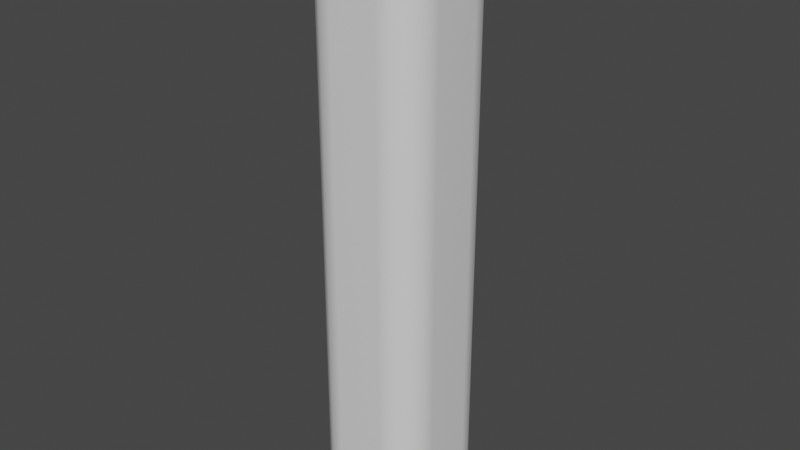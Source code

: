 # Source: 1x1x5_Solid.blend  (saved by Blender 2.91.10; exported with 4.5.12 LTS)
import bpy
from mathutils import Matrix  # noqa: F401  (used for matrix-valued properties, if any)

bpy.ops.wm.read_factory_settings(use_empty=True)
scene = bpy.context.scene
scene.name = 'Scene'

# ---- collections
col_collection = bpy.data.collections.new('Collection'); scene.collection.children.link(col_collection)

# ---- materials (node trees are filled in below, after node groups)
mat_material_001 = bpy.data.materials.new('Material.001')
mat_material_001.alpha_threshold = 0.0
mat_material_001.use_transparent_shadow = False
mat_material_001.line_color = (0.0, 0.0, 0.0, 1.0)

# ---- material node trees
mat_material_001.use_nodes = True; mat_material_001.node_tree.nodes.clear()
_N = mat_material_001.node_tree.nodes; _L = mat_material_001.node_tree.links
n0 = _N.new('ShaderNodeOutputMaterial'); n0.name = 'Material Output'; n0.location = (300, 300)
n1 = _N.new('ShaderNodeBsdfPrincipled'); n1.name = 'Principled BSDF'; n1.location = (10, 300)
n1.distribution = 'GGX'
n1.subsurface_method = 'BURLEY'
n1.inputs[2].default_value = 0.4
n1.inputs[3].default_value = 1.45
n1.inputs[27].default_value = (0.0, 0.0, 0.0, 1.0)
n1.inputs[28].default_value = 1.0
_L.new(n1.outputs[0], n0.inputs[0])
n0.is_active_output = True

# ---- world
world_world = bpy.data.worlds.new('World'); scene.world = world_world
world_world.use_nodes = True; world_world.node_tree.nodes.clear()
_N = world_world.node_tree.nodes; _L = world_world.node_tree.links
n0 = _N.new('ShaderNodeOutputWorld'); n0.name = 'World Output'; n0.location = (300, 300)
n1 = _N.new('ShaderNodeBackground'); n1.name = 'Background'; n1.location = (10, 300)
n1.inputs[0].default_value = (0.05088, 0.05088, 0.05088, 1.0)
_L.new(n1.outputs[0], n0.inputs[0])
n0.is_active_output = True
world_world.color = (0.05088, 0.05088, 0.05088)
world_world.use_sun_shadow = False
world_world.sun_shadow_jitter_overblur = 0.0

# ---- meshes
me_cube_001 = bpy.data.meshes.new('Cube.001')
me_cube_001.from_pydata([(0.48, 0.2019, 5.0), (0.5, 0.2039, 4.98), (0.2019, 0.48, 5.0), (0.2039, 0.5, 4.98), (0.4586, 0.3094, 5.0), (0.4775, 0.3172, 4.98), (0.3989, 0.3989, 5.0), (0.4133, 0.4133, 4.98), (0.3094, 0.4586, 5.0), (0.3172, 0.4775, 4.98), (0.2019, -0.48, 5.0), (0.2039, -0.5, 4.98), (0.48, -0.2019, 5.0), (0.5, -0.2039, 4.98), (0.3094, -0.4586, 5.0), (0.3172, -0.4775, 4.98), (0.3989, -0.3989, 5.0), (0.4133, -0.4133, 4.98), (0.4586, -0.3094, 5.0), (0.4775, -0.3172, 4.98), (-0.2019, 0.48, 5.0), (-0.2039, 0.5, 4.98), (-0.48, 0.2019, 5.0), (-0.5, 0.2039, 4.98), (-0.3094, 0.4586, 5.0), (-0.3172, 0.4775, 4.98), (-0.3989, 0.3989, 5.0), (-0.4133, 0.4133, 4.98), (-0.4586, 0.3094, 5.0), (-0.4775, 0.3172, 4.98), (-0.48, -0.2019, 5.0), (-0.5, -0.2039, 4.98), (-0.2019, -0.48, 5.0), (-0.2039, -0.5, 4.98), (-0.4586, -0.3094, 5.0), (-0.4775, -0.3172, 4.98), (-0.3989, -0.3989, 5.0), (-0.4133, -0.4133, 4.98), (-0.3094, -0.4586, 5.0), (-0.3172, -0.4775, 4.98), (0.2019, 0.48, 0.0), (0.2039, 0.5, 0.02), (0.5, 0.2039, 0.02), (0.48, 0.2019, 0.0), (0.3094, 0.4586, 0.0), (0.3172, 0.4775, 0.02), (0.3989, 0.3989, 0.0), (0.4133, 0.4133, 0.02), (0.4586, 0.3094, 0.0), (0.4775, 0.3172, 0.02), (0.48, -0.2019, 0.0), (0.5, -0.2039, 0.02), (0.2039, -0.5, 0.02), (0.2019, -0.48, 0.0), (0.4586, -0.3094, 0.0), (0.4775, -0.3172, 0.02), (0.3989, -0.3989, 0.0), (0.4133, -0.4133, 0.02), (0.3094, -0.4586, 0.0), (0.3172, -0.4775, 0.02), (-0.48, 0.2019, 0.0), (-0.5, 0.2039, 0.02), (-0.2039, 0.5, 0.02), (-0.2019, 0.48, 0.0), (-0.4586, 0.3094, 0.0), (-0.4775, 0.3172, 0.02), (-0.3989, 0.3989, 0.0), (-0.4133, 0.4133, 0.02), (-0.3094, 0.4586, 0.0), (-0.3172, 0.4775, 0.02), (-0.2019, -0.48, 0.0), (-0.2039, -0.5, 0.02), (-0.5, -0.2039, 0.02), (-0.48, -0.2019, 0.0), (-0.3172, -0.4775, 0.02), (-0.3094, -0.4586, 0.0), (-0.4133, -0.4133, 0.02), (-0.3989, -0.3989, 0.0), (-0.4775, -0.3172, 0.02), (-0.4586, -0.3094, 0.0)], [], [(62, 21, 3, 41), (71, 33, 39, 74), (11, 52, 59, 15), (60, 64, 66, 68, 63, 40, 44, 46, 48, 43, 50, 54, 56, 58, 53, 70, 75, 77, 79, 73), (0, 4, 6, 8, 2, 20, 24, 26, 28, 22, 30, 34, 36, 38, 32, 10, 14, 16, 18, 12), (7, 47, 45, 9), (5, 49, 47, 7), (52, 11, 33, 71), (1, 42, 49, 5), (76, 37, 35, 78), (78, 35, 31, 72), (17, 57, 55, 19), (15, 59, 57, 17), (27, 67, 65, 29), (29, 65, 61, 23), (72, 31, 23, 61), (25, 69, 67, 27), (74, 39, 37, 76), (21, 62, 69, 25), (19, 55, 51, 13), (4, 0, 1, 5), (6, 4, 5, 7), (8, 6, 7, 9), (2, 8, 9, 3), (32, 38, 39, 33), (38, 36, 37, 39), (36, 34, 35, 37), (34, 30, 31, 35), (14, 10, 11, 15), (16, 14, 15, 17), (18, 16, 17, 19), (12, 18, 19, 13), (24, 20, 21, 25), (26, 24, 25, 27), (28, 26, 27, 29), (22, 28, 29, 23), (20, 2, 3, 21), (0, 12, 13, 1), (23, 31, 30, 22), (33, 11, 10, 32), (42, 1, 13, 51), (43, 48, 49, 42), (48, 46, 47, 49), (46, 44, 45, 47), (44, 40, 41, 45), (75, 70, 71, 74), (77, 75, 74, 76), (79, 77, 76, 78), (73, 79, 78, 72), (53, 58, 59, 52), (58, 56, 57, 59), (56, 54, 55, 57), (54, 50, 51, 55), (63, 68, 69, 62), (68, 66, 67, 69), (66, 64, 65, 67), (64, 60, 61, 65), (40, 63, 62, 41), (50, 43, 42, 51), (72, 61, 60, 73), (52, 71, 70, 53), (9, 45, 41, 3)])
me_cube_001.polygons.foreach_set('use_smooth', [0, 1, 1, 1, 1, 1, 1, 0, 1, 1, 1, 1, 1, 1, 1, 0, 1, 1, 1, 1, 1, 1, 1, 1, 1, 1, 1, 1, 1, 1, 1, 1, 1, 1, 1, 1, 1, 1, 1, 1, 0, 1, 1, 1, 1, 1, 1, 1, 1, 1, 1, 1, 1, 1, 1, 1, 1, 1, 1, 1, 1, 1])
_k = set([(0, 4), (0, 12), (1, 5), (1, 13), (2, 8), (2, 20), (3, 9), (3, 21), (4, 6), (5, 7), (6, 8), (7, 9), (10, 14), (10, 32), (11, 15), (11, 33), (12, 18), (13, 19), (14, 16), (15, 17), (16, 18), (17, 19), (20, 24), (21, 25), (22, 28), (22, 30), (23, 29), (23, 31), (24, 26), (25, 27), (26, 28), (27, 29), (30, 34), (31, 35), (32, 38), (33, 39), (34, 36), (35, 37), (36, 38), (37, 39), (40, 44), (40, 63), (41, 45), (41, 62), (42, 49), (42, 51), (43, 48), (43, 50), (44, 46), (45, 47), (46, 48), (47, 49), (50, 54), (51, 55), (52, 59), (52, 71), (53, 58), (53, 70), (54, 56), (55, 57), (56, 58), (57, 59), (60, 64), (60, 73), (61, 65), (61, 72), (62, 69), (63, 68), (64, 66), (65, 67), (66, 68), (67, 69), (70, 75), (71, 74), (72, 78), (73, 79), (74, 76), (75, 77), (76, 78), (77, 79)])
me_cube_001.attributes.new('sharp_edge', 'BOOLEAN', 'EDGE').data.foreach_set('value', [ (min(e.vertices), max(e.vertices)) in _k for e in me_cube_001.edges])
_uv = me_cube_001.uv_layers.new(name='UVMap')
_uv.uv.foreach_set('vector', [0.3775, 0.287, 0.6225, 0.287, 0.6225, 0.463, 0.3775, 0.463, 0.3775, 0.963, 0.6225, 0.963, 0.6225, 0.9772, 0.3775, 0.9772, 0.6225, 0.787, 0.3775, 0.787, 0.37, 0.7643, 0.63, 0.7643, 0.1434, 0.5186, 0.2773, 0.3494, 0.2914, 0.3446, 0.2854, 0.3656, 0.1772, 0.4871, 0.3392, 0.5009, 0.3641, 0.4907, 0.3696, 0.5054, 0.3722, 0.523, 0.3729, 0.537, 0.3729, 0.7128, 0.3722, 0.7269, 0.3696, 0.7445, 0.3641, 0.7591, 0.3391, 0.7489, 0.1624, 0.7474, 0.1489, 0.7447, 0.1377, 0.7373, 0.1303, 0.7261, 0.1276, 0.7126, 0.6271, 0.537, 0.6278, 0.523, 0.6304, 0.5054, 0.6359, 0.4907, 0.6608, 0.5009, 0.8228, 0.4871, 0.7146, 0.3656, 0.7086, 0.3446, 0.7227, 0.3494, 0.8566, 0.5186, 0.8724, 0.7126, 0.8697, 0.7261, 0.8623, 0.7373, 0.8511, 0.7447, 0.8376, 0.7474, 0.6609, 0.7489, 0.6359, 0.7591, 0.6304, 0.7445, 0.6278, 0.7269, 0.6271, 0.7128, 0.626, 0.5036, 0.374, 0.5036, 0.37, 0.4857, 0.63, 0.4857, 0.6234, 0.5228, 0.3766, 0.5228, 0.374, 0.5036, 0.626, 0.5036, 0.3775, 0.787, 0.6225, 0.787, 0.6225, 0.963, 0.3775, 0.963, 0.6225, 0.537, 0.3775, 0.537, 0.3766, 0.5228, 0.6234, 0.5228, 0.3775, 0.0, 0.6225, 0.0, 0.6225, 0.02285, 0.3775, 0.02285, 0.3775, 0.02285, 0.6225, 0.02285, 0.6225, 0.03701, 0.3775, 0.03701, 0.626, 0.7464, 0.374, 0.7464, 0.3766, 0.7272, 0.6234, 0.7272, 0.63, 0.7643, 0.37, 0.7643, 0.374, 0.7464, 0.626, 0.7464, 0.7006, 0.3369, 0.2994, 0.3369, 0.2968, 0.3257, 0.7032, 0.3257, 0.7032, 0.3257, 0.2968, 0.3257, 0.3775, 0.213, 0.6225, 0.213, 0.3775, 0.03701, 0.6225, 0.03701, 0.6225, 0.213, 0.3775, 0.213, 0.6967, 0.3495, 0.3033, 0.3495, 0.2994, 0.3369, 0.7006, 0.3369, 0.3775, 0.9772, 0.6225, 0.9772, 0.6225, 1.0, 0.3775, 1.0, 0.6225, 0.287, 0.3775, 0.287, 0.3033, 0.3495, 0.6967, 0.3495, 0.6234, 0.7272, 0.3766, 0.7272, 0.3775, 0.713, 0.6225, 0.713, 0.6278, 0.523, 0.6271, 0.537, 0.6225, 0.537, 0.6234, 0.5228, 0.6304, 0.5054, 0.6278, 0.523, 0.6234, 0.5228, 0.626, 0.5036, 0.6359, 0.4907, 0.6304, 0.5054, 0.626, 0.5036, 0.63, 0.4857, 0.6608, 0.5009, 0.6359, 0.4907, 0.6326, 0.4857, 0.662, 0.5, 0.8376, 0.7474, 0.8511, 0.7447, 0.8522, 0.7472, 0.838, 0.75, 0.8511, 0.7447, 0.8623, 0.7373, 0.8642, 0.7392, 0.8522, 0.7472, 0.8623, 0.7373, 0.8697, 0.7261, 0.8722, 0.7272, 0.8642, 0.7392, 0.8697, 0.7261, 0.8724, 0.7126, 0.875, 0.713, 0.8722, 0.7272, 0.6359, 0.7591, 0.6609, 0.7489, 0.662, 0.75, 0.6326, 0.7643, 0.6304, 0.7445, 0.6359, 0.7591, 0.63, 0.7643, 0.626, 0.7464, 0.6278, 0.7269, 0.6304, 0.7445, 0.626, 0.7464, 0.6234, 0.7272, 0.6271, 0.7128, 0.6278, 0.7269, 0.6234, 0.7272, 0.6225, 0.713, 0.7146, 0.3656, 0.8228, 0.4871, 0.838, 0.5, 0.7007, 0.3495, 0.7086, 0.3446, 0.7146, 0.3656, 0.6967, 0.3495, 0.7006, 0.3369, 0.7227, 0.3494, 0.7086, 0.3446, 0.7006, 0.3369, 0.7032, 0.3257, 0.8566, 0.5186, 0.7227, 0.3494, 0.7074, 0.3257, 0.875, 0.537, 0.8228, 0.4871, 0.6608, 0.5009, 0.662, 0.5, 0.838, 0.5, 0.6271, 0.537, 0.6271, 0.7128, 0.6225, 0.713, 0.6225, 0.537, 0.875, 0.537, 0.875, 0.713, 0.8724, 0.7126, 0.8566, 0.5186, 0.838, 0.75, 0.662, 0.75, 0.6609, 0.7489, 0.8376, 0.7474, 0.3775, 0.537, 0.6225, 0.537, 0.6225, 0.713, 0.3775, 0.713, 0.3729, 0.537, 0.3722, 0.523, 0.3766, 0.5228, 0.3775, 0.537, 0.3722, 0.523, 0.3696, 0.5054, 0.374, 0.5036, 0.3766, 0.5228, 0.3696, 0.5054, 0.3641, 0.4907, 0.37, 0.4857, 0.374, 0.5036, 0.3641, 0.4907, 0.3392, 0.5009, 0.338, 0.5, 0.3674, 0.4857, 0.1489, 0.7447, 0.1624, 0.7474, 0.162, 0.75, 0.1478, 0.7472, 0.1377, 0.7373, 0.1489, 0.7447, 0.1478, 0.7472, 0.1358, 0.7392, 0.1303, 0.7261, 0.1377, 0.7373, 0.1358, 0.7392, 0.1278, 0.7272, 0.1276, 0.7126, 0.1303, 0.7261, 0.1278, 0.7272, 0.125, 0.713, 0.3391, 0.7489, 0.3641, 0.7591, 0.3674, 0.7643, 0.338, 0.75, 0.3641, 0.7591, 0.3696, 0.7445, 0.374, 0.7464, 0.37, 0.7643, 0.3696, 0.7445, 0.3722, 0.7269, 0.3766, 0.7272, 0.374, 0.7464, 0.3722, 0.7269, 0.3729, 0.7128, 0.3775, 0.713, 0.3766, 0.7272, 0.1772, 0.4871, 0.2854, 0.3656, 0.2993, 0.3495, 0.162, 0.5, 0.2854, 0.3656, 0.2914, 0.3446, 0.2994, 0.3369, 0.3033, 0.3495, 0.2914, 0.3446, 0.2773, 0.3494, 0.2968, 0.3257, 0.2994, 0.3369, 0.2773, 0.3494, 0.1434, 0.5186, 0.125, 0.537, 0.2926, 0.3257, 0.3392, 0.5009, 0.1772, 0.4871, 0.162, 0.5, 0.338, 0.5, 0.3729, 0.7128, 0.3729, 0.537, 0.3775, 0.537, 0.3775, 0.713, 0.125, 0.713, 0.125, 0.537, 0.1434, 0.5186, 0.1276, 0.7126, 0.338, 0.75, 0.162, 0.75, 0.1624, 0.7474, 0.3391, 0.7489, 0.63, 0.4857, 0.37, 0.4857, 0.3775, 0.463, 0.6225, 0.463])
me_cube_001.materials.append(mat_material_001)
me_cube_001.use_remesh_preserve_volume = False
me_cube_001.use_remesh_preserve_attributes = False
me_cube_001.use_mirror_vertex_groups = False
me_cube_001.update()
me_cube_001.normals_split_custom_set([tuple(v) for v in zip(*[iter([-0.01481, 0.9999, 7.11e-07, -0.01481, 0.9999, -7.076e-07, 0.01481, 0.9999, -7.11e-07, 0.01481, 0.9999, 7.076e-07, -0.01481, -0.9999, 8.666e-06, -0.01481, -0.9999, -8.625e-06, -0.3827, -0.9239, 0.0, -0.3827, -0.9239, 0.0, 0.01481, -0.9999, -8.666e-06, 0.01481, -0.9999, 8.625e-06, 0.3827, -0.9239, 0.0, 0.3827, -0.9239, 0.0, 0.0, 0.0, -1.0, 0.0, 0.0, -1.0, 0.0, 0.0, -1.0, 0.0, 0.0, -1.0, 0.0, 0.0, -1.0, 0.0, 0.0, -1.0, 0.0, 0.0, -1.0, 0.0, 0.0, -1.0, 0.0, 0.0, -1.0, 0.0, 0.0, -1.0, 0.0, 0.0, -1.0, 0.0, 0.0, -1.0, 0.0, 0.0, -1.0, 0.0, 0.0, -1.0, 0.0, 0.0, -1.0, 0.0, 0.0, -1.0, 0.0, 0.0, -1.0, 0.0, 0.0, -1.0, 0.0, 0.0, -1.0, 0.0, 0.0, -1.0, 0.0, 0.0, 1.0, 0.0, 0.0, 1.0, 0.0, 0.0, 1.0, 0.0, 0.0, 1.0, 0.0, 0.0, 1.0, 0.0, 0.0, 1.0, 0.0, 0.0, 1.0, 0.0, 0.0, 1.0, 0.0, 0.0, 1.0, 0.0, 0.0, 1.0, 0.0, 0.0, 1.0, 0.0, 0.0, 1.0, 0.0, 0.0, 1.0, 0.0, 0.0, 1.0, 0.0, 0.0, 1.0, 0.0, 0.0, 1.0, 0.0, 0.0, 1.0, 0.0, 0.0, 1.0, 0.0, 0.0, 1.0, 0.0, 0.0, 1.0, 0.7071, 0.7071, 0.0, 0.7071, 0.7071, 0.0, 0.3827, 0.9239, 0.0, 0.3827, 0.9239, 0.0, 0.9239, 0.3827, 0.0, 0.9239, 0.3827, 0.0, 0.7071, 0.7071, 0.0, 0.7071, 0.7071, 0.0, 0.01481, -0.9999, 7.11e-07, 0.01481, -0.9999, -7.076e-07, -0.01481, -0.9999, -7.11e-07, -0.01481, -0.9999, 7.076e-07, 0.9999, 0.01481, -8.666e-06, 0.9999, 0.01481, 8.625e-06, 0.9239, 0.3827, 0.0, 0.9239, 0.3827, 0.0, -0.7071, -0.7071, 0.0, -0.7071, -0.7071, 0.0, -0.9239, -0.3827, 0.0, -0.9239, -0.3827, 0.0, -0.9239, -0.3827, 0.0, -0.9239, -0.3827, 0.0, -0.9999, -0.01481, -8.666e-06, -0.9999, -0.01481, 8.625e-06, 0.7071, -0.7071, 0.0, 0.7071, -0.7071, 0.0, 0.9239, -0.3827, 0.0, 0.9239, -0.3827, 0.0, 0.3827, -0.9239, 0.0, 0.3827, -0.9239, 0.0, 0.7071, -0.7071, 0.0, 0.7071, -0.7071, 0.0, -0.7071, 0.7071, 0.0, -0.7071, 0.7071, 0.0, -0.9239, 0.3827, 0.0, -0.9239, 0.3827, 0.0, -0.9239, 0.3827, 0.0, -0.9239, 0.3827, 0.0, -0.9999, 0.01481, 8.666e-06, -0.9999, 0.01481, -8.625e-06, -0.9999, -0.01481, 7.11e-07, -0.9999, -0.01481, -7.076e-07, -0.9999, 0.01481, -7.11e-07, -0.9999, 0.01481, 7.076e-07, -0.3827, 0.9239, 0.0, -0.3827, 0.9239, 0.0, -0.7071, 0.7071, 0.0, -0.7071, 0.7071, 0.0, -0.3827, -0.9239, 0.0, -0.3827, -0.9239, 0.0, -0.7071, -0.7071, 0.0, -0.7071, -0.7071, 0.0, -0.01481, 0.9999, -8.666e-06, -0.01481, 0.9999, 8.625e-06, -0.3827, 0.9239, 0.0, -0.3827, 0.9239, 0.0, 0.9239, -0.3827, 0.0, 0.9239, -0.3827, 0.0, 0.9999, -0.01481, 8.666e-06, 0.9999, -0.01481, -8.625e-06, 0.6469, 0.268, 0.7139, 0.702, 0.06914, 0.7088, 0.7066, 0.01022, 0.7076, 0.6469, 0.268, 0.7139, 0.4951, 0.4951, 0.7139, 0.6469, 0.268, 0.7139, 0.6469, 0.268, 0.7139, 0.4951, 0.4951, 0.7139, 0.268, 0.6469, 0.7139, 0.4951, 0.4951, 0.7139, 0.4951, 0.4951, 0.7139, 0.268, 0.6469, 0.7139, 0.06914, 0.702, 0.7088, 0.268, 0.6469, 0.7139, 0.268, 0.6469, 0.7139, 0.01022, 0.7066, 0.7076, -0.06914, -0.702, 0.7088, -0.268, -0.6469, 0.7139, -0.268, -0.6469, 0.7139, -0.01022, -0.7066, 0.7076, -0.268, -0.6469, 0.7139, -0.4951, -0.4951, 0.7139, -0.4951, -0.4951, 0.7139, -0.268, -0.6469, 0.7139, -0.4951, -0.4951, 0.7139, -0.6469, -0.268, 0.7139, -0.6469, -0.268, 0.7139, -0.4951, -0.4951, 0.7139, -0.6469, -0.268, 0.7139, -0.702, -0.06914, 0.7088, -0.7066, -0.01022, 0.7076, -0.6469, -0.268, 0.7139, 0.268, -0.6469, 0.7139, 0.06914, -0.702, 0.7088, 0.01022, -0.7066, 0.7076, 0.268, -0.6469, 0.7139, 0.4951, -0.4951, 0.7139, 0.268, -0.6469, 0.7139, 0.268, -0.6469, 0.7139, 0.4951, -0.4951, 0.7139, 0.6469, -0.268, 0.7139, 0.4951, -0.4951, 0.7139, 0.4951, -0.4951, 0.7139, 0.6469, -0.268, 0.7139, 0.702, -0.06914, 0.7088, 0.6469, -0.268, 0.7139, 0.6469, -0.268, 0.7139, 0.7066, -0.01022, 0.7076, -0.268, 0.6469, 0.7139, -0.06914, 0.702, 0.7088, -0.01022, 0.7066, 0.7076, -0.268, 0.6469, 0.7139, -0.4951, 0.4951, 0.7139, -0.268, 0.6469, 0.7139, -0.268, 0.6469, 0.7139, -0.4951, 0.4951, 0.7139, -0.6469, 0.268, 0.7139, -0.4951, 0.4951, 0.7139, -0.4951, 0.4951, 0.7139, -0.6469, 0.268, 0.7139, -0.702, 0.06914, 0.7088, -0.6469, 0.268, 0.7139, -0.6469, 0.268, 0.7139, -0.7066, 0.01022, 0.7076, -0.06914, 0.702, 0.7088, 0.06914, 0.702, 0.7088, 0.01022, 0.7066, 0.7076, -0.01022, 0.7066, 0.7076, 0.702, 0.06914, 0.7088, 0.702, -0.06914, 0.7088, 0.7066, -0.01022, 0.7076, 0.7066, 0.01022, 0.7076, -0.7066, 0.01022, 0.7076, -0.7066, -0.01022, 0.7076, -0.702, -0.06914, 0.7088, -0.702, 0.06914, 0.7088, -0.01022, -0.7066, 0.7076, 0.01022, -0.7066, 0.7076, 0.06914, -0.702, 0.7088, -0.06914, -0.702, 0.7088, 0.9999, 0.01481, 7.11e-07, 0.9999, 0.01481, -7.076e-07, 0.9999, -0.01481, -7.11e-07, 0.9999, -0.01481, 7.076e-07, 0.702, 0.06914, -0.7088, 0.6469, 0.268, -0.7139, 0.6469, 0.268, -0.7139, 0.7066, 0.01022, -0.7076, 0.6469, 0.268, -0.7139, 0.4951, 0.4951, -0.7139, 0.4951, 0.4951, -0.7139, 0.6469, 0.268, -0.7139, 0.4951, 0.4951, -0.7139, 0.268, 0.6469, -0.7139, 0.268, 0.6469, -0.7139, 0.4951, 0.4951, -0.7139, 0.268, 0.6469, -0.7139, 0.06914, 0.702, -0.7088, 0.01022, 0.7066, -0.7076, 0.268, 0.6469, -0.7139, -0.268, -0.6469, -0.7139, -0.06914, -0.702, -0.7088, -0.01022, -0.7066, -0.7076, -0.268, -0.6469, -0.7139, -0.4951, -0.4951, -0.7139, -0.268, -0.6469, -0.7139, -0.268, -0.6469, -0.7139, -0.4951, -0.4951, -0.7139, -0.6469, -0.268, -0.7139, -0.4951, -0.4951, -0.7139, -0.4951, -0.4951, -0.7139, -0.6469, -0.268, -0.7139, -0.702, -0.06914, -0.7088, -0.6469, -0.268, -0.7139, -0.6469, -0.268, -0.7139, -0.7066, -0.01022, -0.7076, 0.06914, -0.702, -0.7088, 0.268, -0.6469, -0.7139, 0.268, -0.6469, -0.7139, 0.01022, -0.7066, -0.7076, 0.268, -0.6469, -0.7139, 0.4951, -0.4951, -0.7139, 0.4951, -0.4951, -0.7139, 0.268, -0.6469, -0.7139, 0.4951, -0.4951, -0.7139, 0.6469, -0.268, -0.7139, 0.6469, -0.268, -0.7139, 0.4951, -0.4951, -0.7139, 0.6469, -0.268, -0.7139, 0.702, -0.06914, -0.7088, 0.7066, -0.01022, -0.7076, 0.6469, -0.268, -0.7139, -0.06914, 0.702, -0.7088, -0.268, 0.6469, -0.7139, -0.268, 0.6469, -0.7139, -0.01022, 0.7066, -0.7076, -0.268, 0.6469, -0.7139, -0.4951, 0.4951, -0.7139, -0.4951, 0.4951, -0.7139, -0.268, 0.6469, -0.7139, -0.4951, 0.4951, -0.7139, -0.6469, 0.268, -0.7139, -0.6469, 0.268, -0.7139, -0.4951, 0.4951, -0.7139, -0.6469, 0.268, -0.7139, -0.702, 0.06914, -0.7088, -0.7066, 0.01022, -0.7076, -0.6469, 0.268, -0.7139, 0.06914, 0.702, -0.7088, -0.06914, 0.702, -0.7088, -0.01022, 0.7066, -0.7076, 0.01022, 0.7066, -0.7076, 0.702, -0.06914, -0.7088, 0.702, 0.06914, -0.7088, 0.7066, 0.01022, -0.7076, 0.7066, -0.01022, -0.7076, -0.7066, -0.01022, -0.7076, -0.7066, 0.01022, -0.7076, -0.702, 0.06914, -0.7088, -0.702, -0.06914, -0.7088, 0.01022, -0.7066, -0.7076, -0.01022, -0.7066, -0.7076, -0.06914, -0.702, -0.7088, 0.06914, -0.702, -0.7088, 0.3827, 0.9239, 0.0, 0.3827, 0.9239, 0.0, 0.01481, 0.9999, 8.666e-06, 0.01481, 0.9999, -8.625e-06])] * 3)])

# ---- objects
ob_2x2x5_solid = bpy.data.objects.new('2x2x5 Solid', me_cube_001)

# ---- transforms, parenting, visibility, modifiers, constraints
ob_2x2x5_solid.location = (0.0, 0.0, 0.0)
ob_2x2x5_solid.lock_rotations_4d = False
ob_2x2x5_solid.empty_display_type = 'ARROWS'
ob_2x2x5_solid.lineart.crease_threshold = 0.0

# ---- collection membership
col_collection.objects.link(ob_2x2x5_solid)

# ---- scene / render settings (as saved in the file)
scene.frame_start = 1; scene.frame_end = 250; scene.frame_set(1)
scene.render.engine = 'BLENDER_EEVEE_NEXT'
scene.cycles.use_denoising = False
scene.cycles.samples = 128
scene.cycles.sampling_pattern = 'TABULATED_SOBOL'
scene.cycles.use_adaptive_sampling = False
scene.cycles.use_light_tree = False
scene.view_settings.view_transform = 'Filmic'
bpy.context.view_layer.update()

# ---- added for rendering (the .blend has no active camera and no usable light): camera, sun
cam_auto = bpy.data.cameras.new('AutoCamera')
cam_auto.lens = 50.0
cam_auto.sensor_width = 36.0
cam_auto.clip_end = 1000.0
ob_auto_camera = bpy.data.objects.new('AutoCamera', cam_auto)
scene.collection.objects.link(ob_auto_camera)
ob_auto_camera.location = (4.80761, -5.76913, 6.34609)
ob_auto_camera.rotation_euler = (1.09748, -7.21219e-08, 0.694738)
scene.camera = ob_auto_camera
light_auto_sun = bpy.data.lights.new('AutoSun', 'SUN')
light_auto_sun.energy = 3.0
light_auto_sun.angle = 0.0523599
ob_auto_sun = bpy.data.objects.new('AutoSun', light_auto_sun)
scene.collection.objects.link(ob_auto_sun)
ob_auto_sun.rotation_euler = (0.872665, 0.174533, 0.523599)
bpy.context.view_layer.update()
